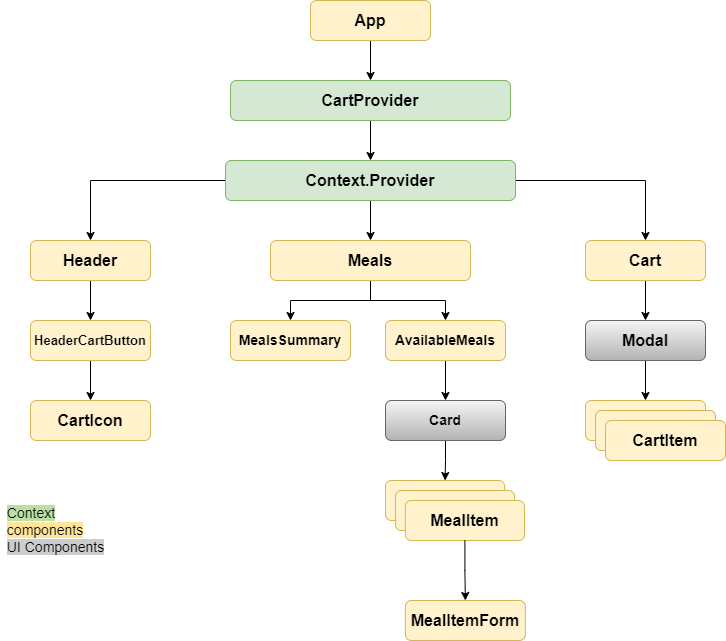

The diagram above was exported from draw.io. Its source (the exported page's mxGraphModel, read from the mxfile embedded in the PNG):
<mxGraphModel dx="1447" dy="800" grid="1" gridSize="10" guides="1" tooltips="1" connect="1" arrows="1" fold="1" page="1" pageScale="1" pageWidth="850" pageHeight="1100" math="0" shadow="0">
  <root>
    <mxCell id="1rF4eA2-BmMb2TlDPDP3-0" />
    <mxCell id="1rF4eA2-BmMb2TlDPDP3-1" parent="1rF4eA2-BmMb2TlDPDP3-0" />
    <mxCell id="zDTGQ7GEHkS9Trje2NRl-51" style="edgeStyle=orthogonalEdgeStyle;rounded=0;orthogonalLoop=1;jettySize=auto;html=1;entryX=0.5;entryY=0;entryDx=0;entryDy=0;fontSize=16;" parent="1rF4eA2-BmMb2TlDPDP3-1" source="zDTGQ7GEHkS9Trje2NRl-4" target="zDTGQ7GEHkS9Trje2NRl-8" edge="1">
      <mxGeometry relative="1" as="geometry" />
    </mxCell>
    <mxCell id="zDTGQ7GEHkS9Trje2NRl-4" value="&lt;b&gt;&lt;font style=&quot;font-size: 16px&quot;&gt;Header&lt;/font&gt;&lt;/b&gt;" style="rounded=1;whiteSpace=wrap;html=1;fillColor=#fff2cc;strokeColor=#d6b656;" parent="1rF4eA2-BmMb2TlDPDP3-1" vertex="1">
      <mxGeometry x="85" y="240" width="120" height="40" as="geometry" />
    </mxCell>
    <mxCell id="zDTGQ7GEHkS9Trje2NRl-53" style="edgeStyle=orthogonalEdgeStyle;rounded=0;orthogonalLoop=1;jettySize=auto;html=1;exitX=0.5;exitY=1;exitDx=0;exitDy=0;entryX=0.5;entryY=0;entryDx=0;entryDy=0;fontSize=16;" parent="1rF4eA2-BmMb2TlDPDP3-1" source="zDTGQ7GEHkS9Trje2NRl-5" target="zDTGQ7GEHkS9Trje2NRl-10" edge="1">
      <mxGeometry relative="1" as="geometry" />
    </mxCell>
    <mxCell id="zDTGQ7GEHkS9Trje2NRl-54" style="edgeStyle=orthogonalEdgeStyle;rounded=0;orthogonalLoop=1;jettySize=auto;html=1;entryX=0.5;entryY=0;entryDx=0;entryDy=0;fontSize=16;" parent="1rF4eA2-BmMb2TlDPDP3-1" source="zDTGQ7GEHkS9Trje2NRl-5" edge="1">
      <mxGeometry relative="1" as="geometry">
        <mxPoint x="500" y="320" as="targetPoint" />
      </mxGeometry>
    </mxCell>
    <mxCell id="zDTGQ7GEHkS9Trje2NRl-5" value="&lt;b&gt;&lt;font style=&quot;font-size: 16px&quot;&gt;Meals&lt;/font&gt;&lt;/b&gt;" style="rounded=1;whiteSpace=wrap;html=1;fillColor=#fff2cc;strokeColor=#d6b656;" parent="1rF4eA2-BmMb2TlDPDP3-1" vertex="1">
      <mxGeometry x="325" y="240" width="200" height="40" as="geometry" />
    </mxCell>
    <mxCell id="W2ZCxw4Tuzsqy8g7kE-X-16" value="" style="edgeStyle=orthogonalEdgeStyle;rounded=0;orthogonalLoop=1;jettySize=auto;html=1;fontSize=14;" edge="1" parent="1rF4eA2-BmMb2TlDPDP3-1" source="zDTGQ7GEHkS9Trje2NRl-7" target="W2ZCxw4Tuzsqy8g7kE-X-13">
      <mxGeometry relative="1" as="geometry" />
    </mxCell>
    <mxCell id="zDTGQ7GEHkS9Trje2NRl-7" value="&lt;b&gt;&lt;font style=&quot;font-size: 16px&quot;&gt;Cart&lt;/font&gt;&lt;/b&gt;" style="rounded=1;whiteSpace=wrap;html=1;fillColor=#fff2cc;strokeColor=#d6b656;" parent="1rF4eA2-BmMb2TlDPDP3-1" vertex="1">
      <mxGeometry x="640" y="240" width="120" height="40" as="geometry" />
    </mxCell>
    <mxCell id="zDTGQ7GEHkS9Trje2NRl-52" style="edgeStyle=orthogonalEdgeStyle;rounded=0;orthogonalLoop=1;jettySize=auto;html=1;exitX=0.5;exitY=1;exitDx=0;exitDy=0;entryX=0.5;entryY=0;entryDx=0;entryDy=0;fontSize=16;" parent="1rF4eA2-BmMb2TlDPDP3-1" source="zDTGQ7GEHkS9Trje2NRl-8" target="zDTGQ7GEHkS9Trje2NRl-9" edge="1">
      <mxGeometry relative="1" as="geometry" />
    </mxCell>
    <mxCell id="zDTGQ7GEHkS9Trje2NRl-8" value="&lt;b&gt;&lt;font style=&quot;font-size: 13px&quot;&gt;HeaderCartButton&lt;/font&gt;&lt;/b&gt;" style="rounded=1;whiteSpace=wrap;html=1;fillColor=#fff2cc;strokeColor=#d6b656;" parent="1rF4eA2-BmMb2TlDPDP3-1" vertex="1">
      <mxGeometry x="85" y="320" width="120" height="40" as="geometry" />
    </mxCell>
    <mxCell id="zDTGQ7GEHkS9Trje2NRl-9" value="&lt;b&gt;&lt;font style=&quot;font-size: 16px&quot;&gt;CartIcon&lt;/font&gt;&lt;/b&gt;" style="rounded=1;whiteSpace=wrap;html=1;fillColor=#fff2cc;strokeColor=#d6b656;" parent="1rF4eA2-BmMb2TlDPDP3-1" vertex="1">
      <mxGeometry x="85" y="400" width="120" height="40" as="geometry" />
    </mxCell>
    <mxCell id="zDTGQ7GEHkS9Trje2NRl-10" value="&lt;b&gt;&lt;font style=&quot;font-size: 14px&quot;&gt;MealsSummary&lt;/font&gt;&lt;/b&gt;" style="rounded=1;whiteSpace=wrap;html=1;fillColor=#fff2cc;strokeColor=#d6b656;" parent="1rF4eA2-BmMb2TlDPDP3-1" vertex="1">
      <mxGeometry x="285" y="320" width="120" height="40" as="geometry" />
    </mxCell>
    <mxCell id="W2ZCxw4Tuzsqy8g7kE-X-3" value="" style="edgeStyle=orthogonalEdgeStyle;rounded=0;orthogonalLoop=1;jettySize=auto;html=1;fontSize=14;" edge="1" parent="1rF4eA2-BmMb2TlDPDP3-1" source="W2ZCxw4Tuzsqy8g7kE-X-0" target="W2ZCxw4Tuzsqy8g7kE-X-1">
      <mxGeometry relative="1" as="geometry" />
    </mxCell>
    <mxCell id="W2ZCxw4Tuzsqy8g7kE-X-0" value="&lt;b&gt;&lt;font style=&quot;font-size: 14px&quot;&gt;AvailableMeals&lt;/font&gt;&lt;/b&gt;" style="rounded=1;whiteSpace=wrap;html=1;fillColor=#fff2cc;strokeColor=#d6b656;" vertex="1" parent="1rF4eA2-BmMb2TlDPDP3-1">
      <mxGeometry x="440" y="320" width="120" height="40" as="geometry" />
    </mxCell>
    <mxCell id="W2ZCxw4Tuzsqy8g7kE-X-2" value="" style="edgeStyle=orthogonalEdgeStyle;rounded=0;orthogonalLoop=1;jettySize=auto;html=1;fontSize=14;" edge="1" parent="1rF4eA2-BmMb2TlDPDP3-1" source="W2ZCxw4Tuzsqy8g7kE-X-1" target="zDTGQ7GEHkS9Trje2NRl-12">
      <mxGeometry relative="1" as="geometry" />
    </mxCell>
    <mxCell id="W2ZCxw4Tuzsqy8g7kE-X-1" value="&lt;b&gt;&lt;font style=&quot;font-size: 14px&quot;&gt;Card&lt;br&gt;&lt;/font&gt;&lt;/b&gt;" style="rounded=1;whiteSpace=wrap;html=1;fillColor=#f5f5f5;strokeColor=#666666;gradientColor=#b3b3b3;" vertex="1" parent="1rF4eA2-BmMb2TlDPDP3-1">
      <mxGeometry x="440" y="400" width="120" height="40" as="geometry" />
    </mxCell>
    <mxCell id="W2ZCxw4Tuzsqy8g7kE-X-4" value="&lt;b&gt;&lt;font style=&quot;font-size: 16px&quot;&gt;MealItemForm&lt;/font&gt;&lt;/b&gt;" style="rounded=1;whiteSpace=wrap;html=1;fillColor=#fff2cc;strokeColor=#d6b656;" vertex="1" parent="1rF4eA2-BmMb2TlDPDP3-1">
      <mxGeometry x="459.86" y="600" width="120" height="40" as="geometry" />
    </mxCell>
    <mxCell id="W2ZCxw4Tuzsqy8g7kE-X-9" value="" style="group" vertex="1" connectable="0" parent="1rF4eA2-BmMb2TlDPDP3-1">
      <mxGeometry x="440" y="480" width="139" height="76.24000000000001" as="geometry" />
    </mxCell>
    <mxCell id="W2ZCxw4Tuzsqy8g7kE-X-8" value="" style="group" vertex="1" connectable="0" parent="W2ZCxw4Tuzsqy8g7kE-X-9">
      <mxGeometry width="138.99999999999997" height="60" as="geometry" />
    </mxCell>
    <mxCell id="zDTGQ7GEHkS9Trje2NRl-12" value="&lt;b&gt;&lt;font style=&quot;font-size: 16px&quot;&gt;MealItem&lt;/font&gt;&lt;/b&gt;" style="rounded=1;whiteSpace=wrap;html=1;fillColor=#fff2cc;strokeColor=#d6b656;" parent="W2ZCxw4Tuzsqy8g7kE-X-8" vertex="1">
      <mxGeometry width="119.14285714285707" height="40" as="geometry" />
    </mxCell>
    <mxCell id="W2ZCxw4Tuzsqy8g7kE-X-5" value="&lt;b&gt;&lt;font style=&quot;font-size: 16px&quot;&gt;MealItem&lt;/font&gt;&lt;/b&gt;" style="rounded=1;whiteSpace=wrap;html=1;fillColor=#fff2cc;strokeColor=#d6b656;" vertex="1" parent="W2ZCxw4Tuzsqy8g7kE-X-8">
      <mxGeometry x="9.92857142857143" y="10" width="119.14285714285707" height="40" as="geometry" />
    </mxCell>
    <mxCell id="W2ZCxw4Tuzsqy8g7kE-X-6" value="&lt;b&gt;&lt;font style=&quot;font-size: 16px&quot;&gt;MealItem&lt;/font&gt;&lt;/b&gt;" style="rounded=1;whiteSpace=wrap;html=1;fillColor=#fff2cc;strokeColor=#d6b656;" vertex="1" parent="W2ZCxw4Tuzsqy8g7kE-X-8">
      <mxGeometry x="19.85714285714286" y="20" width="119.14285714285707" height="40" as="geometry" />
    </mxCell>
    <mxCell id="W2ZCxw4Tuzsqy8g7kE-X-12" style="edgeStyle=orthogonalEdgeStyle;rounded=0;orthogonalLoop=1;jettySize=auto;html=1;entryX=0.5;entryY=0;entryDx=0;entryDy=0;fontSize=14;" edge="1" parent="1rF4eA2-BmMb2TlDPDP3-1" source="W2ZCxw4Tuzsqy8g7kE-X-6" target="W2ZCxw4Tuzsqy8g7kE-X-4">
      <mxGeometry relative="1" as="geometry" />
    </mxCell>
    <mxCell id="W2ZCxw4Tuzsqy8g7kE-X-24" value="" style="edgeStyle=orthogonalEdgeStyle;rounded=0;orthogonalLoop=1;jettySize=auto;html=1;fontSize=14;" edge="1" parent="1rF4eA2-BmMb2TlDPDP3-1" source="W2ZCxw4Tuzsqy8g7kE-X-13" target="W2ZCxw4Tuzsqy8g7kE-X-21">
      <mxGeometry relative="1" as="geometry" />
    </mxCell>
    <mxCell id="W2ZCxw4Tuzsqy8g7kE-X-13" value="&lt;b&gt;&lt;font style=&quot;font-size: 16px&quot;&gt;Modal&lt;br&gt;&lt;/font&gt;&lt;/b&gt;" style="rounded=1;whiteSpace=wrap;html=1;fillColor=#f5f5f5;strokeColor=#666666;gradientColor=#b3b3b3;" vertex="1" parent="1rF4eA2-BmMb2TlDPDP3-1">
      <mxGeometry x="640" y="320" width="120" height="40" as="geometry" />
    </mxCell>
    <mxCell id="W2ZCxw4Tuzsqy8g7kE-X-21" value="&lt;b&gt;&lt;font style=&quot;font-size: 16px&quot;&gt;CartItem&lt;br&gt;&lt;/font&gt;&lt;/b&gt;" style="rounded=1;whiteSpace=wrap;html=1;fillColor=#fff2cc;strokeColor=#d6b656;" vertex="1" parent="1rF4eA2-BmMb2TlDPDP3-1">
      <mxGeometry x="640" y="400" width="120" height="40" as="geometry" />
    </mxCell>
    <mxCell id="W2ZCxw4Tuzsqy8g7kE-X-27" value="&lt;b&gt;&lt;font style=&quot;font-size: 16px&quot;&gt;CartItem&lt;br&gt;&lt;/font&gt;&lt;/b&gt;" style="rounded=1;whiteSpace=wrap;html=1;fillColor=#fff2cc;strokeColor=#d6b656;" vertex="1" parent="1rF4eA2-BmMb2TlDPDP3-1">
      <mxGeometry x="650" y="410" width="120" height="40" as="geometry" />
    </mxCell>
    <mxCell id="W2ZCxw4Tuzsqy8g7kE-X-28" value="&lt;b&gt;&lt;font style=&quot;font-size: 16px&quot;&gt;CartItem&lt;br&gt;&lt;/font&gt;&lt;/b&gt;" style="rounded=1;whiteSpace=wrap;html=1;fillColor=#fff2cc;strokeColor=#d6b656;" vertex="1" parent="1rF4eA2-BmMb2TlDPDP3-1">
      <mxGeometry x="660" y="420" width="120" height="40" as="geometry" />
    </mxCell>
    <mxCell id="W2ZCxw4Tuzsqy8g7kE-X-33" value="" style="edgeStyle=orthogonalEdgeStyle;rounded=0;orthogonalLoop=1;jettySize=auto;html=1;fontSize=14;" edge="1" parent="1rF4eA2-BmMb2TlDPDP3-1" source="W2ZCxw4Tuzsqy8g7kE-X-30" target="W2ZCxw4Tuzsqy8g7kE-X-31">
      <mxGeometry relative="1" as="geometry" />
    </mxCell>
    <mxCell id="W2ZCxw4Tuzsqy8g7kE-X-30" value="&lt;b&gt;&lt;font style=&quot;font-size: 16px&quot;&gt;CartProvider&lt;/font&gt;&lt;/b&gt;" style="rounded=1;whiteSpace=wrap;html=1;fillColor=#d5e8d4;strokeColor=#82b366;" vertex="1" parent="1rF4eA2-BmMb2TlDPDP3-1">
      <mxGeometry x="285" y="80" width="280" height="40" as="geometry" />
    </mxCell>
    <mxCell id="W2ZCxw4Tuzsqy8g7kE-X-34" style="edgeStyle=orthogonalEdgeStyle;rounded=0;orthogonalLoop=1;jettySize=auto;html=1;entryX=0.5;entryY=0;entryDx=0;entryDy=0;fontSize=14;" edge="1" parent="1rF4eA2-BmMb2TlDPDP3-1" source="W2ZCxw4Tuzsqy8g7kE-X-31" target="zDTGQ7GEHkS9Trje2NRl-4">
      <mxGeometry relative="1" as="geometry" />
    </mxCell>
    <mxCell id="W2ZCxw4Tuzsqy8g7kE-X-35" style="edgeStyle=orthogonalEdgeStyle;rounded=0;orthogonalLoop=1;jettySize=auto;html=1;entryX=0.5;entryY=0;entryDx=0;entryDy=0;fontSize=14;" edge="1" parent="1rF4eA2-BmMb2TlDPDP3-1" source="W2ZCxw4Tuzsqy8g7kE-X-31" target="zDTGQ7GEHkS9Trje2NRl-7">
      <mxGeometry relative="1" as="geometry" />
    </mxCell>
    <mxCell id="W2ZCxw4Tuzsqy8g7kE-X-36" style="edgeStyle=orthogonalEdgeStyle;rounded=0;orthogonalLoop=1;jettySize=auto;html=1;entryX=0.5;entryY=0;entryDx=0;entryDy=0;fontSize=14;" edge="1" parent="1rF4eA2-BmMb2TlDPDP3-1" source="W2ZCxw4Tuzsqy8g7kE-X-31" target="zDTGQ7GEHkS9Trje2NRl-5">
      <mxGeometry relative="1" as="geometry" />
    </mxCell>
    <mxCell id="W2ZCxw4Tuzsqy8g7kE-X-31" value="&lt;b&gt;&lt;font style=&quot;font-size: 16px&quot;&gt;Context.Provider&lt;/font&gt;&lt;/b&gt;" style="rounded=1;whiteSpace=wrap;html=1;fillColor=#d5e8d4;strokeColor=#82b366;" vertex="1" parent="1rF4eA2-BmMb2TlDPDP3-1">
      <mxGeometry x="280" y="160" width="290" height="40" as="geometry" />
    </mxCell>
    <mxCell id="W2ZCxw4Tuzsqy8g7kE-X-41" style="edgeStyle=orthogonalEdgeStyle;rounded=0;orthogonalLoop=1;jettySize=auto;html=1;fontSize=14;" edge="1" parent="1rF4eA2-BmMb2TlDPDP3-1" source="W2ZCxw4Tuzsqy8g7kE-X-39" target="W2ZCxw4Tuzsqy8g7kE-X-30">
      <mxGeometry relative="1" as="geometry" />
    </mxCell>
    <mxCell id="W2ZCxw4Tuzsqy8g7kE-X-39" value="&lt;b&gt;&lt;font style=&quot;font-size: 16px&quot;&gt;App&lt;/font&gt;&lt;/b&gt;" style="rounded=1;whiteSpace=wrap;html=1;fillColor=#fff2cc;strokeColor=#d6b656;" vertex="1" parent="1rF4eA2-BmMb2TlDPDP3-1">
      <mxGeometry x="365" width="120" height="40" as="geometry" />
    </mxCell>
    <mxCell id="W2ZCxw4Tuzsqy8g7kE-X-42" value="&lt;div style=&quot;text-align: left&quot;&gt;&lt;span style=&quot;background-color: rgb(185 , 224 , 165)&quot;&gt;Context&lt;/span&gt;&lt;/div&gt;&lt;div style=&quot;text-align: left&quot;&gt;&lt;span style=&quot;background-color: rgb(255 , 229 , 153)&quot;&gt;components&lt;/span&gt;&lt;/div&gt;&lt;div style=&quot;text-align: left&quot;&gt;&lt;span style=&quot;background-color: rgb(204 , 204 , 204)&quot;&gt;UI Components&lt;/span&gt;&lt;/div&gt;" style="text;html=1;align=center;verticalAlign=middle;resizable=0;points=[];autosize=1;strokeColor=none;fillColor=none;fontSize=14;" vertex="1" parent="1rF4eA2-BmMb2TlDPDP3-1">
      <mxGeometry x="55" y="500" width="110" height="60" as="geometry" />
    </mxCell>
  </root>
</mxGraphModel>